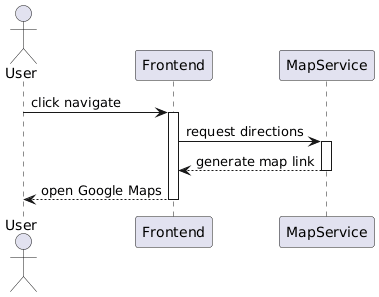

The diagram above was rendered by PlantUML. Its source (embedded in the PNG):
@startuml
actor User
participant Frontend
participant MapService

User -> Frontend : click navigate
activate Frontend

Frontend -> MapService : request directions
activate MapService

MapService --> Frontend : generate map link
deactivate MapService

Frontend --> User : open Google Maps
deactivate Frontend
@enduml